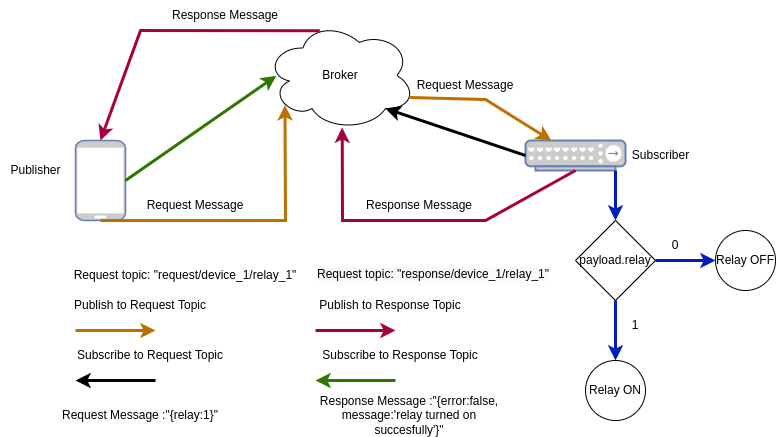

The diagram above was exported from draw.io. Its source (the exported page's mxGraphModel, read from the mxfile embedded in the PNG):
<mxGraphModel dx="675" dy="353" grid="1" gridSize="10" guides="1" tooltips="1" connect="1" arrows="1" fold="1" page="1" pageScale="1" pageWidth="827" pageHeight="1169" math="0" shadow="0">
  <root>
    <mxCell id="0" />
    <mxCell id="1" parent="0" />
    <mxCell id="ijn2kQXFkcZG4Yg4uXua-1" value="Broker" style="ellipse;shape=cloud;whiteSpace=wrap;html=1;" vertex="1" parent="1">
      <mxGeometry x="270" y="120" width="150" height="110" as="geometry" />
    </mxCell>
    <mxCell id="ijn2kQXFkcZG4Yg4uXua-2" value="" style="fontColor=#0066CC;verticalAlign=top;verticalLabelPosition=bottom;labelPosition=center;align=center;html=1;outlineConnect=0;fillColor=#CCCCCC;strokeColor=#6881B3;gradientColor=none;gradientDirection=north;strokeWidth=2;shape=mxgraph.networks.mobile;" vertex="1" parent="1">
      <mxGeometry x="80" y="240" width="50" height="80" as="geometry" />
    </mxCell>
    <mxCell id="ijn2kQXFkcZG4Yg4uXua-3" value="" style="fontColor=#0066CC;verticalAlign=top;verticalLabelPosition=bottom;labelPosition=center;align=center;html=1;outlineConnect=0;fillColor=#CCCCCC;strokeColor=#6881B3;gradientColor=none;gradientDirection=north;strokeWidth=2;shape=mxgraph.networks.hub;" vertex="1" parent="1">
      <mxGeometry x="530" y="240" width="100" height="30" as="geometry" />
    </mxCell>
    <mxCell id="ijn2kQXFkcZG4Yg4uXua-4" value="" style="endArrow=classic;html=1;rounded=0;strokeWidth=3;fillColor=#f0a30a;strokeColor=#BD7000;" edge="1" parent="1">
      <mxGeometry width="50" height="50" relative="1" as="geometry">
        <mxPoint x="80" y="430" as="sourcePoint" />
        <mxPoint x="160" y="430" as="targetPoint" />
      </mxGeometry>
    </mxCell>
    <mxCell id="ijn2kQXFkcZG4Yg4uXua-5" value="" style="endArrow=classic;html=1;rounded=0;strokeWidth=3;" edge="1" parent="1">
      <mxGeometry width="50" height="50" relative="1" as="geometry">
        <mxPoint x="160" y="480" as="sourcePoint" />
        <mxPoint x="80" y="480" as="targetPoint" />
      </mxGeometry>
    </mxCell>
    <mxCell id="ijn2kQXFkcZG4Yg4uXua-6" value="" style="endArrow=classic;html=1;rounded=0;strokeWidth=3;fillColor=#60a917;strokeColor=#2D7600;" edge="1" parent="1">
      <mxGeometry width="50" height="50" relative="1" as="geometry">
        <mxPoint x="400" y="480" as="sourcePoint" />
        <mxPoint x="320" y="480" as="targetPoint" />
      </mxGeometry>
    </mxCell>
    <mxCell id="ijn2kQXFkcZG4Yg4uXua-8" value="" style="endArrow=classic;html=1;rounded=0;strokeWidth=3;fillColor=#d80073;strokeColor=#A50040;" edge="1" parent="1">
      <mxGeometry width="50" height="50" relative="1" as="geometry">
        <mxPoint x="320" y="430" as="sourcePoint" />
        <mxPoint x="400" y="430" as="targetPoint" />
      </mxGeometry>
    </mxCell>
    <mxCell id="ijn2kQXFkcZG4Yg4uXua-9" value="Publish to Request Topic" style="text;html=1;strokeColor=none;fillColor=none;align=center;verticalAlign=middle;whiteSpace=wrap;rounded=0;" vertex="1" parent="1">
      <mxGeometry x="70" y="390" width="150" height="30" as="geometry" />
    </mxCell>
    <mxCell id="ijn2kQXFkcZG4Yg4uXua-10" value="Subscribe to Request Topic" style="text;html=1;strokeColor=none;fillColor=none;align=center;verticalAlign=middle;whiteSpace=wrap;rounded=0;" vertex="1" parent="1">
      <mxGeometry x="80" y="440" width="150" height="30" as="geometry" />
    </mxCell>
    <mxCell id="ijn2kQXFkcZG4Yg4uXua-12" value="Publish to Response Topic" style="text;html=1;strokeColor=none;fillColor=none;align=center;verticalAlign=middle;whiteSpace=wrap;rounded=0;" vertex="1" parent="1">
      <mxGeometry x="320" y="390" width="150" height="30" as="geometry" />
    </mxCell>
    <mxCell id="ijn2kQXFkcZG4Yg4uXua-13" value="Subscribe to Response Topic" style="text;html=1;strokeColor=none;fillColor=none;align=center;verticalAlign=middle;whiteSpace=wrap;rounded=0;" vertex="1" parent="1">
      <mxGeometry x="320" y="440" width="170" height="30" as="geometry" />
    </mxCell>
    <mxCell id="ijn2kQXFkcZG4Yg4uXua-14" value="" style="endArrow=classic;html=1;rounded=0;strokeWidth=3;entryX=0.8;entryY=0.8;entryDx=0;entryDy=0;entryPerimeter=0;exitX=0;exitY=0.5;exitDx=0;exitDy=0;exitPerimeter=0;" edge="1" parent="1" source="ijn2kQXFkcZG4Yg4uXua-3" target="ijn2kQXFkcZG4Yg4uXua-1">
      <mxGeometry width="50" height="50" relative="1" as="geometry">
        <mxPoint x="364" y="305" as="sourcePoint" />
        <mxPoint x="414" y="255" as="targetPoint" />
      </mxGeometry>
    </mxCell>
    <mxCell id="ijn2kQXFkcZG4Yg4uXua-16" value="" style="endArrow=classic;html=1;rounded=0;strokeWidth=3;fillColor=#f0a30a;strokeColor=#BD7000;exitX=0.5;exitY=1;exitDx=0;exitDy=0;exitPerimeter=0;entryX=0.13;entryY=0.77;entryDx=0;entryDy=0;entryPerimeter=0;" edge="1" parent="1" source="ijn2kQXFkcZG4Yg4uXua-2" target="ijn2kQXFkcZG4Yg4uXua-1">
      <mxGeometry width="50" height="50" relative="1" as="geometry">
        <mxPoint x="230" y="270" as="sourcePoint" />
        <mxPoint x="300" y="240" as="targetPoint" />
        <Array as="points">
          <mxPoint x="290" y="320" />
        </Array>
      </mxGeometry>
    </mxCell>
    <mxCell id="ijn2kQXFkcZG4Yg4uXua-18" value="" style="endArrow=classic;html=1;rounded=0;strokeWidth=3;exitX=0.96;exitY=0.7;exitDx=0;exitDy=0;exitPerimeter=0;fillColor=#f0a30a;strokeColor=#BD7000;" edge="1" parent="1" source="ijn2kQXFkcZG4Yg4uXua-1" target="ijn2kQXFkcZG4Yg4uXua-3">
      <mxGeometry width="50" height="50" relative="1" as="geometry">
        <mxPoint x="380" y="222.16" as="sourcePoint" />
        <mxPoint x="489.12" y="150.00000000000003" as="targetPoint" />
        <Array as="points">
          <mxPoint x="490" y="199" />
        </Array>
      </mxGeometry>
    </mxCell>
    <mxCell id="ijn2kQXFkcZG4Yg4uXua-19" value="" style="endArrow=classic;html=1;rounded=0;strokeWidth=3;fillColor=#d80073;strokeColor=#A50040;exitX=0.5;exitY=1;exitDx=0;exitDy=0;exitPerimeter=0;entryX=0.511;entryY=0.973;entryDx=0;entryDy=0;entryPerimeter=0;" edge="1" parent="1" source="ijn2kQXFkcZG4Yg4uXua-3" target="ijn2kQXFkcZG4Yg4uXua-1">
      <mxGeometry width="50" height="50" relative="1" as="geometry">
        <mxPoint x="460" y="320" as="sourcePoint" />
        <mxPoint x="540" y="320" as="targetPoint" />
        <Array as="points">
          <mxPoint x="490" y="320" />
          <mxPoint x="347" y="320" />
        </Array>
      </mxGeometry>
    </mxCell>
    <mxCell id="ijn2kQXFkcZG4Yg4uXua-20" value="" style="endArrow=classic;html=1;rounded=0;strokeWidth=3;fillColor=#60a917;strokeColor=#2D7600;entryX=0.072;entryY=0.503;entryDx=0;entryDy=0;entryPerimeter=0;exitX=1;exitY=0.5;exitDx=0;exitDy=0;exitPerimeter=0;" edge="1" parent="1" source="ijn2kQXFkcZG4Yg4uXua-2" target="ijn2kQXFkcZG4Yg4uXua-1">
      <mxGeometry width="50" height="50" relative="1" as="geometry">
        <mxPoint x="250" y="270" as="sourcePoint" />
        <mxPoint x="170" y="270" as="targetPoint" />
      </mxGeometry>
    </mxCell>
    <mxCell id="ijn2kQXFkcZG4Yg4uXua-21" value="" style="endArrow=classic;html=1;rounded=0;strokeWidth=3;fillColor=#d80073;strokeColor=#A50040;entryX=0.5;entryY=0;entryDx=0;entryDy=0;entryPerimeter=0;exitX=0.361;exitY=0.094;exitDx=0;exitDy=0;exitPerimeter=0;" edge="1" parent="1" source="ijn2kQXFkcZG4Yg4uXua-1" target="ijn2kQXFkcZG4Yg4uXua-2">
      <mxGeometry width="50" height="50" relative="1" as="geometry">
        <mxPoint x="190" y="140" as="sourcePoint" />
        <mxPoint x="270" y="140" as="targetPoint" />
        <Array as="points">
          <mxPoint x="145" y="130" />
        </Array>
      </mxGeometry>
    </mxCell>
    <mxCell id="ijn2kQXFkcZG4Yg4uXua-22" value="Publisher" style="text;html=1;align=center;verticalAlign=middle;resizable=0;points=[];autosize=1;strokeColor=none;fillColor=none;" vertex="1" parent="1">
      <mxGeometry x="5" y="260" width="70" height="20" as="geometry" />
    </mxCell>
    <mxCell id="ijn2kQXFkcZG4Yg4uXua-26" value="Subscriber" style="text;html=1;align=center;verticalAlign=middle;resizable=0;points=[];autosize=1;strokeColor=none;fillColor=none;" vertex="1" parent="1">
      <mxGeometry x="630" y="245" width="70" height="20" as="geometry" />
    </mxCell>
    <mxCell id="ijn2kQXFkcZG4Yg4uXua-27" value="Request Message :&quot;{relay:1}&quot;" style="text;html=1;strokeColor=none;fillColor=none;align=center;verticalAlign=middle;whiteSpace=wrap;rounded=0;" vertex="1" parent="1">
      <mxGeometry x="41.25" y="500" width="207.5" height="30" as="geometry" />
    </mxCell>
    <mxCell id="ijn2kQXFkcZG4Yg4uXua-29" value="Request Message" style="text;html=1;strokeColor=none;fillColor=none;align=center;verticalAlign=middle;whiteSpace=wrap;rounded=0;" vertex="1" parent="1">
      <mxGeometry x="410" y="170" width="120" height="30" as="geometry" />
    </mxCell>
    <mxCell id="ijn2kQXFkcZG4Yg4uXua-30" value="Request topic: &quot;request/device_1/relay_1&quot;" style="text;html=1;strokeColor=none;fillColor=none;align=center;verticalAlign=middle;whiteSpace=wrap;rounded=0;" vertex="1" parent="1">
      <mxGeometry x="75" y="360" width="230" height="30" as="geometry" />
    </mxCell>
    <mxCell id="ijn2kQXFkcZG4Yg4uXua-31" value="&lt;span style=&quot;color: rgb(0 , 0 , 0) ; font-family: &amp;#34;helvetica&amp;#34; ; font-size: 12px ; font-style: normal ; font-weight: 400 ; letter-spacing: normal ; text-align: center ; text-indent: 0px ; text-transform: none ; word-spacing: 0px ; background-color: rgb(248 , 249 , 250) ; display: inline ; float: none&quot;&gt;Request topic: &quot;response/device_1/relay_1&quot;&lt;/span&gt;" style="text;whiteSpace=wrap;html=1;" vertex="1" parent="1">
      <mxGeometry x="320" y="360" width="250" height="30" as="geometry" />
    </mxCell>
    <mxCell id="ijn2kQXFkcZG4Yg4uXua-32" value="Request Message" style="text;html=1;strokeColor=none;fillColor=none;align=center;verticalAlign=middle;whiteSpace=wrap;rounded=0;" vertex="1" parent="1">
      <mxGeometry x="140" y="290" width="120" height="30" as="geometry" />
    </mxCell>
    <mxCell id="ijn2kQXFkcZG4Yg4uXua-33" value="Response Message :&quot;{error:false, message:'relay turned on succesfully'}&quot;" style="text;html=1;strokeColor=none;fillColor=none;align=center;verticalAlign=middle;whiteSpace=wrap;rounded=0;" vertex="1" parent="1">
      <mxGeometry x="310" y="500" width="207.5" height="30" as="geometry" />
    </mxCell>
    <mxCell id="ijn2kQXFkcZG4Yg4uXua-34" value="Response Message" style="text;html=1;strokeColor=none;fillColor=none;align=center;verticalAlign=middle;whiteSpace=wrap;rounded=0;" vertex="1" parent="1">
      <mxGeometry x="170" y="100" width="120" height="30" as="geometry" />
    </mxCell>
    <mxCell id="ijn2kQXFkcZG4Yg4uXua-35" value="Response Message" style="text;html=1;strokeColor=none;fillColor=none;align=center;verticalAlign=middle;whiteSpace=wrap;rounded=0;" vertex="1" parent="1">
      <mxGeometry x="363.75" y="290" width="120" height="30" as="geometry" />
    </mxCell>
    <mxCell id="ijn2kQXFkcZG4Yg4uXua-41" value="" style="edgeStyle=orthogonalEdgeStyle;rounded=0;orthogonalLoop=1;jettySize=auto;html=1;strokeWidth=3;fillColor=#0050ef;strokeColor=#001DBC;" edge="1" parent="1" source="ijn2kQXFkcZG4Yg4uXua-36" target="ijn2kQXFkcZG4Yg4uXua-40">
      <mxGeometry relative="1" as="geometry" />
    </mxCell>
    <mxCell id="ijn2kQXFkcZG4Yg4uXua-43" value="" style="edgeStyle=orthogonalEdgeStyle;rounded=0;orthogonalLoop=1;jettySize=auto;html=1;strokeWidth=3;fillColor=#0050ef;strokeColor=#001DBC;" edge="1" parent="1" source="ijn2kQXFkcZG4Yg4uXua-36" target="ijn2kQXFkcZG4Yg4uXua-42">
      <mxGeometry relative="1" as="geometry" />
    </mxCell>
    <mxCell id="ijn2kQXFkcZG4Yg4uXua-36" value="payload.relay" style="rhombus;whiteSpace=wrap;html=1;" vertex="1" parent="1">
      <mxGeometry x="580" y="320" width="80" height="80" as="geometry" />
    </mxCell>
    <mxCell id="ijn2kQXFkcZG4Yg4uXua-39" value="" style="endArrow=classic;html=1;rounded=0;strokeWidth=3;entryX=0.5;entryY=0;entryDx=0;entryDy=0;exitX=0.9;exitY=1;exitDx=0;exitDy=0;exitPerimeter=0;fillColor=#0050ef;strokeColor=#001DBC;" edge="1" parent="1" source="ijn2kQXFkcZG4Yg4uXua-3" target="ijn2kQXFkcZG4Yg4uXua-36">
      <mxGeometry width="50" height="50" relative="1" as="geometry">
        <mxPoint x="650" y="370" as="sourcePoint" />
        <mxPoint x="700" y="320" as="targetPoint" />
      </mxGeometry>
    </mxCell>
    <mxCell id="ijn2kQXFkcZG4Yg4uXua-40" value="Relay ON" style="ellipse;whiteSpace=wrap;html=1;" vertex="1" parent="1">
      <mxGeometry x="590" y="460" width="60" height="60" as="geometry" />
    </mxCell>
    <mxCell id="ijn2kQXFkcZG4Yg4uXua-42" value="Relay OFF" style="ellipse;whiteSpace=wrap;html=1;" vertex="1" parent="1">
      <mxGeometry x="720" y="330" width="60" height="60" as="geometry" />
    </mxCell>
    <mxCell id="ijn2kQXFkcZG4Yg4uXua-44" value="0" style="text;html=1;strokeColor=none;fillColor=none;align=center;verticalAlign=middle;whiteSpace=wrap;rounded=0;" vertex="1" parent="1">
      <mxGeometry x="650" y="330" width="60" height="30" as="geometry" />
    </mxCell>
    <mxCell id="ijn2kQXFkcZG4Yg4uXua-45" value="1" style="text;html=1;strokeColor=none;fillColor=none;align=center;verticalAlign=middle;whiteSpace=wrap;rounded=0;" vertex="1" parent="1">
      <mxGeometry x="610" y="410" width="60" height="30" as="geometry" />
    </mxCell>
  </root>
</mxGraphModel>